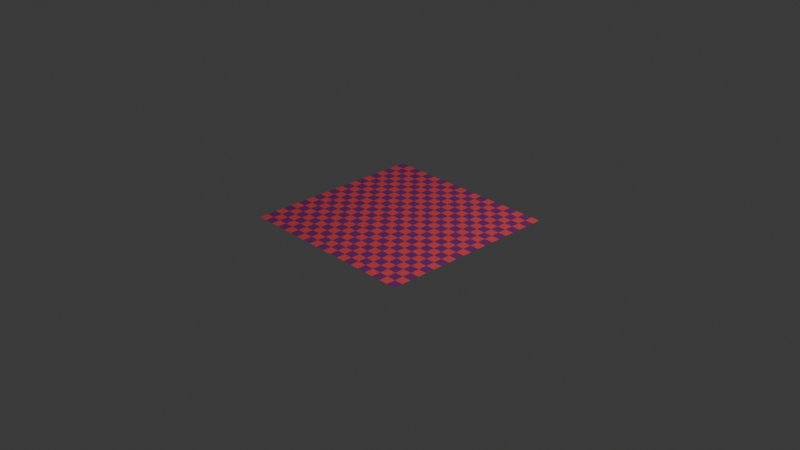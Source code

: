 # Source: ground.blend  (saved by Blender 4.1.24; exported with 4.5.12 LTS)
import bpy
from mathutils import Matrix  # noqa: F401  (used for matrix-valued properties, if any)

bpy.ops.wm.read_factory_settings(use_empty=True)
scene = bpy.context.scene
scene.name = 'Scene'

# ---- collections
col_collection = bpy.data.collections.new('Collection'); scene.collection.children.link(col_collection)

# ---- images (referenced by path relative to the original .blend; pixels are not part of the script)
import os
ASSET_DIR = os.environ.get("B2B_ASSET_DIR", "")  # directory of the original .blend (textures are referenced by path, not embedded)
HERE = os.path.dirname(os.path.abspath(__file__))  # packed textures are extracted next to this script under _unpacked/

def load_image(name, relpath, width, height, colorspace="sRGB"):
    """Load a texture the original file referenced (path relative to the .blend, or extracted next to this script)."""
    p = next((c for c in (os.path.join(HERE, relpath), os.path.join(ASSET_DIR, relpath)) if relpath and os.path.exists(c)), "")
    if p:
        img = bpy.data.images.load(p, check_existing=True)
        img.name = name
    else:  # same state as the original file: an image datablock whose file is absent (Cycles renders it pink)
        img = bpy.data.images.new(name, width, height)
        img.source = "FILE"
        img.filepath = "//" + (relpath or name)
    img.colorspace_settings.name = colorspace
    return img
img_player_skin = load_image('player_skin', '', 1024, 1024, 'sRGB')

# ---- materials (node trees are filled in below, after node groups)
mat_material_001 = bpy.data.materials.new('Material.001')

# ---- material node trees
mat_material_001.use_nodes = True; mat_material_001.node_tree.nodes.clear()
_N = mat_material_001.node_tree.nodes; _L = mat_material_001.node_tree.links
n0 = _N.new('ShaderNodeBsdfPrincipled'); n0.name = 'Principled BSDF'; n0.location = (1, 315)
n1 = _N.new('ShaderNodeOutputMaterial'); n1.name = 'Material Output'; n1.location = (300, 300)
n2 = _N.new('ShaderNodeTexChecker'); n2.name = 'Checker Texture'; n2.location = (-477, 234)
n2.inputs[1].default_value = (0.8, 0.07821, 0.09092, 1.0)
n2.inputs[2].default_value = (0.2, 0.02595, 0.1854, 1.0)
n2.inputs[3].default_value = 20.0
n3 = _N.new('ShaderNodeTexImage'); n3.name = 'Image Texture'; n3.location = (-273, 41)
n3.image = img_player_skin
_L.new(n0.outputs[0], n1.inputs[0])
_L.new(n2.outputs[0], n3.inputs[0])
_L.new(n2.outputs[0], n0.inputs[0])
n1.is_active_output = True

# ---- world
world_world = bpy.data.worlds.new('World'); scene.world = world_world
world_world.use_nodes = True; world_world.node_tree.nodes.clear()
_N = world_world.node_tree.nodes; _L = world_world.node_tree.links
n0 = _N.new('ShaderNodeOutputWorld'); n0.name = 'World Output'; n0.location = (300, 300)
n1 = _N.new('ShaderNodeBackground'); n1.name = 'Background'; n1.location = (10, 300)
n1.inputs[0].default_value = (0.05088, 0.05088, 0.05088, 1.0)
_L.new(n1.outputs[0], n0.inputs[0])
n0.is_active_output = True
world_world.color = (0.05088, 0.05088, 0.05088)
world_world.use_sun_shadow = False
world_world.sun_shadow_jitter_overblur = 0.0

# ---- cameras
cam_camera = bpy.data.cameras.new('Camera')
cam_camera.clip_end = 100.0
cam_camera.ortho_scale = 7.314

# ---- lights
light_light = bpy.data.lights.new('Light', 'POINT')
light_light.transmission_factor = 0.0
light_light.energy = 1000.0
light_light.shadow_soft_size = 0.1
light_light.shadow_maximum_resolution = 0.006
light_light.use_absolute_resolution = True

# ---- meshes
me_plane = bpy.data.meshes.new('Plane')
me_plane.from_pydata([(-1.0, -1.0, 0.0), (1.0, -1.0, 0.0), (-1.0, 1.0, 0.0), (1.0, 1.0, 0.0)], [], [(0, 1, 3, 2)])
_uv = me_plane.uv_layers.new(name='UVMap')
_uv.uv.foreach_set('vector', [0.0, 0.0, 1.0, 0.0, 1.0, 1.0, 0.0, 1.0])
me_plane.materials.append(mat_material_001)
me_plane.update()

# ---- objects
ob_light = bpy.data.objects.new('Light', light_light)
ob_camera = bpy.data.objects.new('Camera', cam_camera)
ob_plane = bpy.data.objects.new('Plane', me_plane)

# ---- transforms, parenting, visibility, modifiers, constraints
ob_light.location = (4.076, 1.005, 5.904)
ob_light.rotation_euler = (0.6503, 0.05522, 1.866)
ob_light.lock_rotations_4d = False
ob_light.empty_display_type = 'ARROWS'
ob_light.color = (0.0, 0.0, 0.0, 0.0)
ob_light.lineart.crease_threshold = 0.0
ob_camera.location = (7.359, -6.926, 4.958)
ob_camera.rotation_euler = (1.109, 0.0, 0.8149)
ob_camera.lock_rotations_4d = False
ob_camera.empty_display_type = 'ARROWS'
ob_camera.color = (0.0, 0.0, 0.0, 0.0)
ob_camera.display_type = 'WIRE'
ob_camera.lineart.crease_threshold = 0.0
ob_plane.location = (0.0, 0.0, 0.0)

# ---- collection membership
col_collection.objects.link(ob_light)
col_collection.objects.link(ob_camera)
col_collection.objects.link(ob_plane)

# ---- scene / render settings (as saved in the file)
scene.camera = ob_camera
scene.frame_start = 1; scene.frame_end = 250; scene.frame_set(0)
scene.render.engine = 'CYCLES'
scene.cycles.sampling_pattern = 'TABULATED_SOBOL'
scene.cycles.bake_type = 'DIFFUSE'
scene.eevee.ray_tracing_options.trace_max_roughness = 0.0
bpy.context.view_layer.update()
